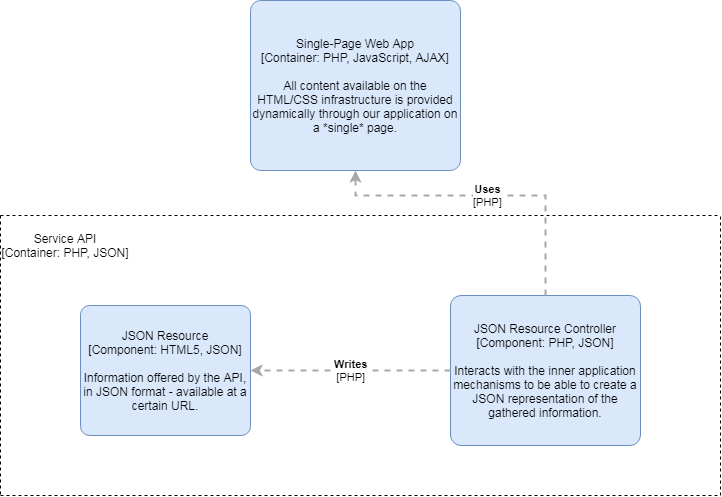

The diagram above was exported from draw.io. Its source (the exported page's mxGraphModel, read from the mxfile embedded in the PNG):
<mxGraphModel dx="1394" dy="785" grid="1" gridSize="10" guides="1" tooltips="1" connect="1" arrows="1" fold="1" page="1" pageScale="1" pageWidth="827" pageHeight="1169" math="0" shadow="0">
  <root>
    <mxCell id="0" />
    <mxCell id="1" parent="0" />
    <object label="&lt;span&gt;JSON Resource&lt;/span&gt;&lt;div&gt;[Component:&amp;nbsp;&lt;span&gt;HTML5, JSON&lt;/span&gt;&lt;span&gt;]&lt;/span&gt;&lt;/div&gt;&lt;div&gt;&lt;br&gt;&lt;/div&gt;&lt;div&gt;Information offered by the API, in JSON format - available at a certain URL.&lt;/div&gt;" placeholders="1" c4Name="name" c4Type="Component" c4Technology="technology" c4Description="Beschreibung" id="hVtqYcgQV_C3itYliDeT-1">
      <mxCell style="rounded=1;whiteSpace=wrap;html=1;labelBackgroundColor=none;fillColor=#dae8fc;fontColor=#000000;align=center;arcSize=7;strokeColor=#6c8ebf;" vertex="1" parent="1">
        <mxGeometry x="120" y="330" width="170" height="130" as="geometry" />
        <C4Component as="c4" />
      </mxCell>
    </object>
    <object label="JSON Resource Controller&lt;br&gt;&lt;div&gt;[Component:&amp;nbsp;&lt;span&gt;PHP, JSON&lt;/span&gt;&lt;span&gt;]&lt;/span&gt;&lt;/div&gt;&lt;div&gt;&lt;br&gt;&lt;/div&gt;&lt;div&gt;Interacts with the inner application mechanisms to be able to create a JSON representation of the gathered information.&lt;/div&gt;" placeholders="1" c4Name="name" c4Type="Component" c4Technology="technology" c4Description="Beschreibung" id="hVtqYcgQV_C3itYliDeT-2">
      <mxCell style="rounded=1;whiteSpace=wrap;html=1;labelBackgroundColor=none;fillColor=#dae8fc;fontColor=#000000;align=center;arcSize=7;strokeColor=#6c8ebf;" vertex="1" parent="1">
        <mxGeometry x="490" y="320" width="190" height="150" as="geometry" />
        <C4Component as="c4" />
      </mxCell>
    </object>
    <object label="Single-Page Web App&lt;div&gt;[Container: PHP, JavaScript, AJAX]&lt;/div&gt;&lt;div&gt;&lt;br&gt;&lt;/div&gt;&lt;div&gt;All content available on the HTML/CSS infrastructure is provided dynamically through our application on a *single* page.&lt;/div&gt;" placeholders="1" c4Name="name" c4Type="Container" c4Technology="technology" c4Description="Beschreibung" id="hVtqYcgQV_C3itYliDeT-3">
      <mxCell style="rounded=1;whiteSpace=wrap;html=1;labelBackgroundColor=none;fillColor=#dae8fc;fontColor=#000000;align=center;arcSize=6;strokeColor=#6c8ebf;" vertex="1" parent="1">
        <mxGeometry x="290" y="25" width="210" height="170" as="geometry" />
        <C4Container as="c4" />
      </mxCell>
    </object>
    <object label="&lt;div style=&quot;text-align: left&quot;&gt;&lt;div style=&quot;text-align: center&quot;&gt;&lt;b&gt;Writes&lt;/b&gt;&lt;/div&gt;&lt;div style=&quot;text-align: center&quot;&gt;[PHP]&lt;/div&gt;&lt;/div&gt;" c4Type="Relationship" c4Description="Beschreibung" c4Technology="technology" id="hVtqYcgQV_C3itYliDeT-4">
      <mxCell style="edgeStyle=none;rounded=0;html=1;entryX=1;entryY=0.5;jettySize=auto;orthogonalLoop=1;strokeColor=#A8A8A8;strokeWidth=2;fontColor=#000000;jumpStyle=none;dashed=1;exitX=0;exitY=0.5;exitDx=0;exitDy=0;entryDx=0;entryDy=0;" edge="1" parent="1" source="hVtqYcgQV_C3itYliDeT-2" target="hVtqYcgQV_C3itYliDeT-1">
        <mxGeometry width="160" relative="1" as="geometry">
          <mxPoint x="350" y="540" as="sourcePoint" />
          <mxPoint x="510" y="540" as="targetPoint" />
        </mxGeometry>
        <C4Relationship as="c4" />
      </mxCell>
    </object>
    <object label="&lt;div style=&quot;text-align: left&quot;&gt;&lt;div style=&quot;text-align: center&quot;&gt;&lt;b&gt;Uses&lt;/b&gt;&lt;/div&gt;&lt;div style=&quot;text-align: center&quot;&gt;[PHP]&lt;/div&gt;&lt;/div&gt;" c4Type="Relationship" c4Description="Beschreibung" c4Technology="technology" id="hVtqYcgQV_C3itYliDeT-5">
      <mxCell style="edgeStyle=none;rounded=0;html=1;entryX=0.5;entryY=1;jettySize=auto;orthogonalLoop=1;strokeColor=#A8A8A8;strokeWidth=2;fontColor=#000000;jumpStyle=none;dashed=1;exitX=0.5;exitY=0;exitDx=0;exitDy=0;entryDx=0;entryDy=0;" edge="1" parent="1" source="hVtqYcgQV_C3itYliDeT-2" target="hVtqYcgQV_C3itYliDeT-3">
        <mxGeometry width="160" relative="1" as="geometry">
          <mxPoint x="360" y="280" as="sourcePoint" />
          <mxPoint x="520" y="280" as="targetPoint" />
          <Array as="points">
            <mxPoint x="585" y="220" />
            <mxPoint x="395" y="220" />
          </Array>
        </mxGeometry>
        <C4Relationship as="c4" />
      </mxCell>
    </object>
    <mxCell id="hVtqYcgQV_C3itYliDeT-6" value="" style="endArrow=none;dashed=1;html=1;" edge="1" parent="1">
      <mxGeometry width="50" height="50" relative="1" as="geometry">
        <mxPoint x="40" y="240" as="sourcePoint" />
        <mxPoint x="760" y="240" as="targetPoint" />
      </mxGeometry>
    </mxCell>
    <mxCell id="hVtqYcgQV_C3itYliDeT-7" value="" style="endArrow=none;dashed=1;html=1;" edge="1" parent="1">
      <mxGeometry width="50" height="50" relative="1" as="geometry">
        <mxPoint x="40" y="240" as="sourcePoint" />
        <mxPoint x="40" y="520" as="targetPoint" />
      </mxGeometry>
    </mxCell>
    <mxCell id="hVtqYcgQV_C3itYliDeT-8" value="" style="endArrow=none;dashed=1;html=1;" edge="1" parent="1">
      <mxGeometry width="50" height="50" relative="1" as="geometry">
        <mxPoint x="40" y="520" as="sourcePoint" />
        <mxPoint x="760" y="520" as="targetPoint" />
      </mxGeometry>
    </mxCell>
    <mxCell id="hVtqYcgQV_C3itYliDeT-9" value="" style="endArrow=none;dashed=1;html=1;" edge="1" parent="1">
      <mxGeometry width="50" height="50" relative="1" as="geometry">
        <mxPoint x="760" y="520" as="sourcePoint" />
        <mxPoint x="760" y="240" as="targetPoint" />
      </mxGeometry>
    </mxCell>
    <mxCell id="hVtqYcgQV_C3itYliDeT-10" value="Service API&lt;div&gt;[Container:&amp;nbsp;PHP, JSON]&lt;/div&gt;" style="text;html=1;strokeColor=none;fillColor=none;align=center;verticalAlign=middle;whiteSpace=wrap;rounded=0;" vertex="1" parent="1">
      <mxGeometry x="40" y="230" width="130" height="80" as="geometry" />
    </mxCell>
  </root>
</mxGraphModel>